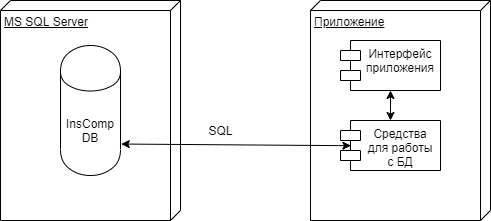

The diagram above was exported from draw.io. Its source (the exported page's mxGraphModel, read from the mxfile embedded in the PNG):
<mxGraphModel dx="1038" dy="531" grid="1" gridSize="10" guides="1" tooltips="1" connect="1" arrows="1" fold="1" page="1" pageScale="1" pageWidth="827" pageHeight="1169" math="0" shadow="0">
  <root>
    <mxCell id="0" />
    <mxCell id="1" parent="0" />
    <mxCell id="gG0LCteQQgjkHgpcnhY--1" value="MS SQL Server" style="verticalAlign=top;align=left;spacingTop=8;spacingLeft=2;spacingRight=12;shape=cube;size=10;direction=south;fontStyle=4;html=1;" vertex="1" parent="1">
      <mxGeometry x="110" y="170" width="180" height="220" as="geometry" />
    </mxCell>
    <mxCell id="gG0LCteQQgjkHgpcnhY--3" value="InsComp&lt;br&gt;DB" style="shape=cylinder;whiteSpace=wrap;html=1;boundedLbl=1;backgroundOutline=1;" vertex="1" parent="1">
      <mxGeometry x="170" y="215" width="60" height="130" as="geometry" />
    </mxCell>
    <mxCell id="gG0LCteQQgjkHgpcnhY--4" value="Приложение" style="verticalAlign=top;align=left;spacingTop=8;spacingLeft=2;spacingRight=12;shape=cube;size=10;direction=south;fontStyle=4;html=1;" vertex="1" parent="1">
      <mxGeometry x="420" y="170" width="180" height="220" as="geometry" />
    </mxCell>
    <mxCell id="gG0LCteQQgjkHgpcnhY--5" value="Интерфейс&#10;приложения" style="shape=module;align=left;spacingLeft=20;align=center;verticalAlign=top;" vertex="1" parent="1">
      <mxGeometry x="450" y="210" width="100" height="50" as="geometry" />
    </mxCell>
    <mxCell id="gG0LCteQQgjkHgpcnhY--6" value="Средства&#10;для работы&#10;с БД" style="shape=module;align=left;spacingLeft=20;align=center;verticalAlign=top;" vertex="1" parent="1">
      <mxGeometry x="450" y="290" width="100" height="50" as="geometry" />
    </mxCell>
    <mxCell id="gG0LCteQQgjkHgpcnhY--7" value="" style="endArrow=classic;startArrow=classic;html=1;entryX=0.5;entryY=1;entryDx=0;entryDy=0;exitX=0.5;exitY=0;exitDx=0;exitDy=0;" edge="1" parent="1" source="gG0LCteQQgjkHgpcnhY--6" target="gG0LCteQQgjkHgpcnhY--5">
      <mxGeometry width="50" height="50" relative="1" as="geometry">
        <mxPoint x="390" y="300" as="sourcePoint" />
        <mxPoint x="440" y="250" as="targetPoint" />
      </mxGeometry>
    </mxCell>
    <mxCell id="gG0LCteQQgjkHgpcnhY--9" value="" style="endArrow=classic;startArrow=classic;html=1;entryX=0.104;entryY=0.504;entryDx=0;entryDy=0;entryPerimeter=0;exitX=1.013;exitY=0.758;exitDx=0;exitDy=0;exitPerimeter=0;" edge="1" parent="1" source="gG0LCteQQgjkHgpcnhY--3" target="gG0LCteQQgjkHgpcnhY--6">
      <mxGeometry width="50" height="50" relative="1" as="geometry">
        <mxPoint x="390" y="300" as="sourcePoint" />
        <mxPoint x="440" y="250" as="targetPoint" />
      </mxGeometry>
    </mxCell>
    <mxCell id="gG0LCteQQgjkHgpcnhY--10" value="SQL" style="text;html=1;align=center;verticalAlign=middle;resizable=0;points=[];autosize=1;" vertex="1" parent="1">
      <mxGeometry x="310" y="290" width="40" height="20" as="geometry" />
    </mxCell>
  </root>
</mxGraphModel>